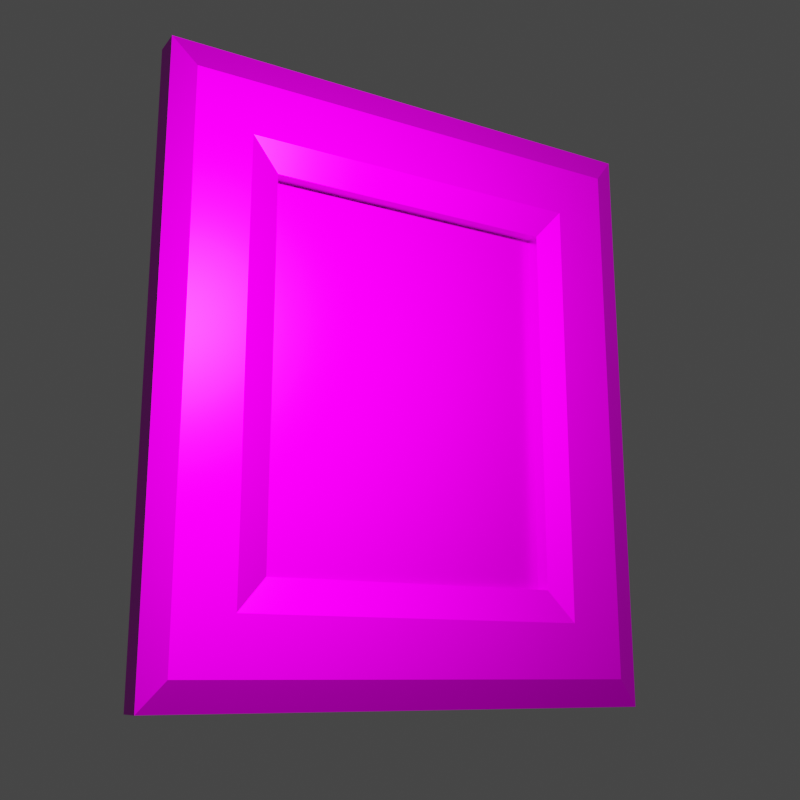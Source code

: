 # Source: blend.blend  (saved by Blender 2.83.18; exported with 4.5.12 LTS)
import bpy
from mathutils import Matrix  # noqa: F401  (used for matrix-valued properties, if any)

bpy.ops.wm.read_factory_settings(use_empty=True)
scene = bpy.context.scene
scene.name = 'Scene'

# ---- collections
col_collection = bpy.data.collections.new('Collection'); scene.collection.children.link(col_collection)

# ---- images (referenced by path relative to the original .blend; pixels are not part of the script)
import os
ASSET_DIR = os.environ.get("B2B_ASSET_DIR", "")  # directory of the original .blend (textures are referenced by path, not embedded)
HERE = os.path.dirname(os.path.abspath(__file__))  # packed textures are extracted next to this script under _unpacked/

def load_image(name, relpath, width, height, colorspace="sRGB"):
    """Load a texture the original file referenced (path relative to the .blend, or extracted next to this script)."""
    p = next((c for c in (os.path.join(HERE, relpath), os.path.join(ASSET_DIR, relpath)) if relpath and os.path.exists(c)), "")
    if p:
        img = bpy.data.images.load(p, check_existing=True)
        img.name = name
    else:  # same state as the original file: an image datablock whose file is absent (Cycles renders it pink)
        img = bpy.data.images.new(name, width, height)
        img.source = "FILE"
        img.filepath = "//" + (relpath or name)
    img.colorspace_settings.name = colorspace
    return img
img_lc_1975_1_2150_01_jpg = load_image('LC-1975-1-2150-01.jpg', 'LC-1975-1-2150-01.jpg', 1024, 1024, 'sRGB')

# ---- materials (node trees are filled in below, after node groups)
mat_material = bpy.data.materials.new('Material')
mat_material.alpha_threshold = 0.0
mat_material.use_transparent_shadow = False
mat_material.line_color = (0.0, 0.0, 0.0, 1.0)

# ---- material node trees
mat_material.use_nodes = True; mat_material.node_tree.nodes.clear()
_N = mat_material.node_tree.nodes; _L = mat_material.node_tree.links
n0 = _N.new('ShaderNodeOutputMaterial'); n0.name = 'Material Output'; n0.location = (300, 300)
n1 = _N.new('ShaderNodeBsdfPrincipled'); n1.name = 'Principled BSDF'; n1.location = (10, 300)
n1.distribution = 'GGX'
n1.subsurface_method = 'BURLEY'
n1.inputs[1].default_value = 1.0
n1.inputs[2].default_value = 0.4083
n1.inputs[3].default_value = 1.45
n1.inputs[13].default_value = 1.0
n1.inputs[27].default_value = (0.0, 0.0, 0.0, 1.0)
n1.inputs[28].default_value = 1.0
n2 = _N.new('ShaderNodeTexImage'); n2.name = '画像テクスチャ'; n2.location = (-367, 226)
n2.image = img_lc_1975_1_2150_01_jpg
_L.new(n1.outputs[0], n0.inputs[0])
_L.new(n2.outputs[0], n1.inputs[0])
n0.is_active_output = True

# ---- world
world_world = bpy.data.worlds.new('World'); scene.world = world_world
world_world.use_nodes = True; world_world.node_tree.nodes.clear()
_N = world_world.node_tree.nodes; _L = world_world.node_tree.links
n0 = _N.new('ShaderNodeOutputWorld'); n0.name = 'World Output'; n0.location = (300, 300)
n1 = _N.new('ShaderNodeBackground'); n1.name = 'Background'; n1.location = (10, 300)
n1.inputs[0].default_value = (0.05088, 0.05088, 0.05088, 1.0)
_L.new(n1.outputs[0], n0.inputs[0])
n0.is_active_output = True
world_world.color = (0.05088, 0.05088, 0.05088)
world_world.use_sun_shadow = False
world_world.sun_shadow_jitter_overblur = 0.0

# ---- cameras
cam_camera = bpy.data.cameras.new('Camera')
cam_camera.clip_end = 100.0
cam_camera.ortho_scale = 7.314

# ---- lights
light_light = bpy.data.lights.new('Light', 'POINT')
light_light.transmission_factor = 0.0
light_light.energy = 1e+04
light_light.shadow_soft_size = 0.1
light_light.shadow_maximum_resolution = 0.006
light_light.use_absolute_resolution = True

# ---- meshes
me_cube = bpy.data.meshes.new('Cube')
me_cube.from_pydata([(2.016, 0.1091, 2.329), (2.016, 0.1091, -2.329), (2.016, -0.1091, 2.329), (2.016, -0.1091, -2.329), (-2.016, 0.1091, 2.329), (-2.016, 0.1091, -2.329), (-2.016, -0.1091, 2.329), (-2.016, -0.1091, -2.329), (1.833, 0.1621, 2.118), (1.833, 0.1621, -2.118), (-1.833, 0.1621, 2.118), (-1.833, 0.1621, -2.118), (1.393, 0.1621, 1.699), (1.393, 0.1621, -1.699), (-1.393, 0.1621, 1.699), (-1.393, 0.1621, -1.699), (1.174, 0.1223, 1.453), (1.174, 0.1223, -1.453), (-1.174, 0.1223, 1.453), (-1.174, 0.1223, -1.453), (1.174, 0.0061, 1.453), (1.174, 0.0061, -1.453), (-1.174, 0.0061, 1.453), (-1.174, 0.0061, -1.453)], [], [(0, 4, 6, 2), (3, 2, 6, 7), (7, 6, 4, 5), (5, 1, 3, 7), (1, 0, 2, 3), (0, 1, 9, 8), (5, 4, 10, 11), (1, 5, 11, 9), (4, 0, 8, 10), (10, 8, 12, 14), (8, 9, 13, 12), (11, 10, 14, 15), (9, 11, 15, 13), (15, 14, 18, 19), (13, 15, 19, 17), (14, 12, 16, 18), (12, 13, 17, 16), (17, 19, 23, 21), (18, 16, 20, 22), (16, 17, 21, 20), (19, 18, 22, 23)])
_uv = me_cube.uv_layers.new(name='UVMap')
_uv.uv.foreach_set('vector', [0.9598, 0.08772, 0.04126, 0.08772, 0.04126, 0.04421, 0.9598, 0.04421, 0.5662, 0.4189, 0.5652, 0.5835, 0.4014, 0.5826, 0.4018, 0.4193, 0.04325, 0.05226, 0.04325, 0.958, 0.09175, 0.958, 0.09175, 0.05226, 0.04126, 0.08772, 0.9598, 0.08772, 0.9598, 0.04421, 0.04126, 0.04421, 0.09175, 0.05226, 0.09175, 0.958, 0.04325, 0.958, 0.04325, 0.05226, 0.9605, 0.9678, 0.966, 0.04035, 0.9081, 0.09269, 0.9003, 0.9194, 0.03987, 0.04291, 0.03768, 0.9625, 0.1004, 0.9124, 0.09545, 0.09184, 0.966, 0.04035, 0.03987, 0.04291, 0.09545, 0.09184, 0.9081, 0.09269, 0.03768, 0.9625, 0.9605, 0.9678, 0.9003, 0.9194, 0.1004, 0.9124, 0.1004, 0.9124, 0.9003, 0.9194, 0.8162, 0.8431, 0.1833, 0.84, 0.9003, 0.9194, 0.9081, 0.09269, 0.821, 0.1659, 0.8162, 0.8431, 0.09545, 0.09184, 0.1004, 0.9124, 0.1833, 0.84, 0.1844, 0.1641, 0.9081, 0.09269, 0.09545, 0.09184, 0.1844, 0.1641, 0.821, 0.1659, 0.1844, 0.1641, 0.1833, 0.84, 0.2428, 0.793, 0.2399, 0.2179, 0.821, 0.1659, 0.1844, 0.1641, 0.2399, 0.2179, 0.7651, 0.2139, 0.1833, 0.84, 0.8162, 0.8431, 0.7566, 0.7914, 0.2428, 0.793, 0.8162, 0.8431, 0.821, 0.1659, 0.7651, 0.2139, 0.7566, 0.7914, 0.6847, 0.2046, 0.3197, 0.2046, 0.3197, 0.1887, 0.6847, 0.1887, 0.3197, 0.2046, 0.6847, 0.2046, 0.6847, 0.1887, 0.3197, 0.1887, 0.232, 0.7122, 0.232, 0.2924, 0.2128, 0.2924, 0.2128, 0.7122, 0.232, 0.2924, 0.232, 0.7122, 0.2128, 0.7122, 0.2128, 0.2924])
me_cube.materials.append(mat_material)
me_cube.use_remesh_preserve_volume = False
me_cube.use_remesh_preserve_attributes = False
me_cube.use_mirror_vertex_groups = False
me_cube.update()
me_cube_001 = bpy.data.meshes.new('Cube.001')
me_cube_001.from_pydata([(1.174, 0.0061, 1.453), (1.174, 0.0061, -1.453), (-1.174, 0.0061, 1.453), (-1.174, 0.0061, -1.453)], [], [(1, 3, 2, 0)])
_uv = me_cube_001.uv_layers.new(name='UVMap')
_uv.uv.foreach_set('vector', [0.5859, 0.2323, 0.5859, 0.3796, 0.3776, 0.3796, 0.3776, 0.2323])
me_cube_001.materials.append(mat_material)
me_cube_001.use_remesh_preserve_volume = False
me_cube_001.use_remesh_preserve_attributes = False
me_cube_001.use_mirror_vertex_groups = False
me_cube_001.update()

# ---- objects
ob_x = bpy.data.objects.new('額縁', me_cube)
ob_light = bpy.data.objects.new('Light', light_light)
ob_camera = bpy.data.objects.new('Camera', cam_camera)
ob_x_1 = bpy.data.objects.new('中の絵', me_cube_001)

# ---- transforms, parenting, visibility, modifiers, constraints
ob_x.location = (0.0, 0.0, 0.0)
ob_x.lock_rotations_4d = False
ob_x.empty_display_type = 'ARROWS'
ob_x.lineart.crease_threshold = 0.0
ob_light.location = (-0.4158, 7.558, 2.546)
ob_light.rotation_euler = (0.6503, 0.05522, 1.866)
ob_light.lock_rotations_4d = False
ob_light.empty_display_type = 'ARROWS'
ob_light.color = (0.0, 0.0, 0.0, 0.0)
ob_light.lineart.crease_threshold = 0.0
ob_camera.location = (4.181, 7.003, -2.1)
ob_camera.rotation_euler = (1.815, 6.032e-07, 2.611)
ob_camera.scale = (1.0, 1.0, 1.0)
ob_camera.lock_rotations_4d = False
ob_camera.empty_display_type = 'ARROWS'
ob_camera.color = (0.0, 0.0, 0.0, 0.0)
ob_camera.display_type = 'WIRE'
ob_camera.lineart.crease_threshold = 0.0
ob_x_1.location = (0.0, 0.0, 0.0)
ob_x_1.lock_rotations_4d = False
ob_x_1.empty_display_type = 'ARROWS'
ob_x_1.lineart.crease_threshold = 0.0

# ---- collection membership
col_collection.objects.link(ob_x)
col_collection.objects.link(ob_light)
col_collection.objects.link(ob_camera)
col_collection.objects.link(ob_x_1)

# ---- scene / render settings (as saved in the file)
scene.camera = ob_camera
scene.frame_start = 1; scene.frame_end = 250; scene.frame_set(1)
scene.render.engine = 'BLENDER_EEVEE_NEXT'
scene.render.resolution_x = 1080
scene.cycles.use_denoising = False
scene.cycles.samples = 128
scene.cycles.sampling_pattern = 'TABULATED_SOBOL'
scene.cycles.use_adaptive_sampling = False
scene.cycles.use_light_tree = False
scene.view_settings.view_transform = 'Filmic'
bpy.context.view_layer.update()
